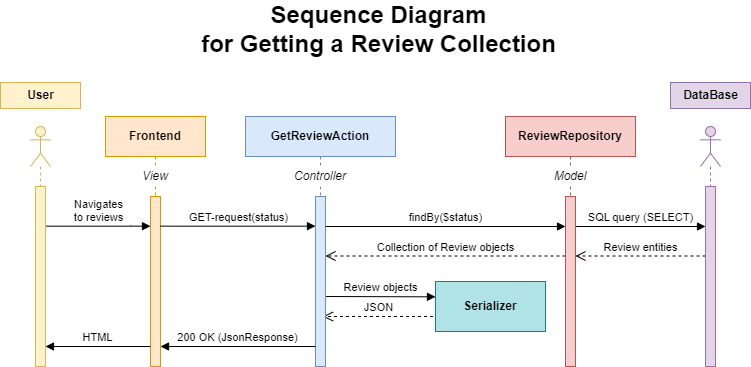

The diagram above was exported from draw.io. Its source (the exported page's mxGraphModel, read from the mxfile embedded in the PNG):
<mxGraphModel dx="1038" dy="623" grid="1" gridSize="10" guides="1" tooltips="1" connect="1" arrows="1" fold="1" page="1" pageScale="1" pageWidth="2000" pageHeight="1200" math="0" shadow="0">
  <root>
    <mxCell id="0" />
    <mxCell id="1" parent="0" />
    <mxCell id="V2pvWA7C8KsFiupC6PvB-30" value="Navigates&lt;div&gt;to reviews&lt;/div&gt;" style="html=1;verticalAlign=bottom;endArrow=block;curved=0;rounded=0;" parent="1" target="V2pvWA7C8KsFiupC6PvB-22" edge="1">
      <mxGeometry width="80" relative="1" as="geometry">
        <mxPoint x="120" y="229.66" as="sourcePoint" />
        <mxPoint x="220" y="229.66" as="targetPoint" />
        <Array as="points">
          <mxPoint x="205" y="229.66" />
        </Array>
      </mxGeometry>
    </mxCell>
    <mxCell id="V2pvWA7C8KsFiupC6PvB-5" value="" style="shape=umlLifeline;perimeter=lifelinePerimeter;whiteSpace=wrap;html=1;container=1;dropTarget=0;collapsible=0;recursiveResize=0;outlineConnect=0;portConstraint=eastwest;newEdgeStyle={&quot;curved&quot;:0,&quot;rounded&quot;:0};participant=umlActor;fillColor=#fff2cc;strokeColor=#d6b656;strokeWidth=1;" parent="1" vertex="1">
      <mxGeometry x="105" y="130" width="20" height="240" as="geometry" />
    </mxCell>
    <mxCell id="V2pvWA7C8KsFiupC6PvB-6" value="" style="shape=umlLifeline;perimeter=lifelinePerimeter;whiteSpace=wrap;html=1;container=1;dropTarget=0;collapsible=0;recursiveResize=0;outlineConnect=0;portConstraint=eastwest;newEdgeStyle={&quot;curved&quot;:0,&quot;rounded&quot;:0};participant=umlActor;fillColor=#e1d5e7;strokeColor=#9673a6;strokeWidth=1;" parent="1" vertex="1">
      <mxGeometry x="775" y="130" width="20" height="230" as="geometry" />
    </mxCell>
    <mxCell id="V2pvWA7C8KsFiupC6PvB-7" value="User" style="text;align=center;fontStyle=1;verticalAlign=middle;spacingLeft=3;spacingRight=3;strokeColor=#d6b656;rotatable=0;points=[[0,0.5],[1,0.5]];portConstraint=eastwest;html=1;fillColor=#fff2cc;" parent="1" vertex="1">
      <mxGeometry x="75" y="86" width="80" height="26" as="geometry" />
    </mxCell>
    <mxCell id="V2pvWA7C8KsFiupC6PvB-8" value="DataBase" style="text;align=center;fontStyle=1;verticalAlign=middle;spacingLeft=3;spacingRight=3;strokeColor=#9673a6;rotatable=0;points=[[0,0.5],[1,0.5]];portConstraint=eastwest;html=1;fillColor=#e1d5e7;" parent="1" vertex="1">
      <mxGeometry x="745" y="86" width="80" height="26" as="geometry" />
    </mxCell>
    <mxCell id="V2pvWA7C8KsFiupC6PvB-9" value="&lt;b&gt;GetReviewAction&lt;/b&gt;" style="shape=umlLifeline;perimeter=lifelinePerimeter;whiteSpace=wrap;html=1;container=1;dropTarget=0;collapsible=0;recursiveResize=0;outlineConnect=0;portConstraint=eastwest;newEdgeStyle={&quot;curved&quot;:0,&quot;rounded&quot;:0};fillColor=#dae8fc;strokeColor=#6c8ebf;strokeWidth=1;" parent="1" vertex="1">
      <mxGeometry x="320" y="120" width="150" height="250" as="geometry" />
    </mxCell>
    <mxCell id="V2pvWA7C8KsFiupC6PvB-10" value="&lt;b&gt;ReviewRepository&lt;/b&gt;" style="shape=umlLifeline;perimeter=lifelinePerimeter;whiteSpace=wrap;html=1;container=1;dropTarget=0;collapsible=0;recursiveResize=0;outlineConnect=0;portConstraint=eastwest;newEdgeStyle={&quot;curved&quot;:0,&quot;rounded&quot;:0};fillColor=#f8cecc;strokeColor=#b85450;strokeWidth=1;" parent="1" vertex="1">
      <mxGeometry x="580" y="120" width="130" height="250" as="geometry" />
    </mxCell>
    <mxCell id="V2pvWA7C8KsFiupC6PvB-13" value="SQL query (SELECT)" style="html=1;verticalAlign=bottom;endArrow=block;curved=0;rounded=0;" parent="1" edge="1">
      <mxGeometry width="80" relative="1" as="geometry">
        <mxPoint x="650" y="230" as="sourcePoint" />
        <mxPoint x="780" y="230" as="targetPoint" />
      </mxGeometry>
    </mxCell>
    <mxCell id="V2pvWA7C8KsFiupC6PvB-14" value="Review entities" style="html=1;verticalAlign=bottom;endArrow=open;dashed=1;endSize=8;curved=0;rounded=0;" parent="1" edge="1">
      <mxGeometry relative="1" as="geometry">
        <mxPoint x="780" y="259.5" as="sourcePoint" />
        <mxPoint x="650" y="259.5" as="targetPoint" />
      </mxGeometry>
    </mxCell>
    <mxCell id="V2pvWA7C8KsFiupC6PvB-15" value="Collection of Review&amp;nbsp;objects" style="html=1;verticalAlign=bottom;endArrow=open;dashed=1;endSize=8;curved=0;rounded=0;" parent="1" edge="1">
      <mxGeometry relative="1" as="geometry">
        <mxPoint x="640" y="259.5" as="sourcePoint" />
        <mxPoint x="400" y="259.5" as="targetPoint" />
      </mxGeometry>
    </mxCell>
    <mxCell id="V2pvWA7C8KsFiupC6PvB-16" value="&lt;b&gt;Frontend&lt;/b&gt;" style="shape=umlLifeline;perimeter=lifelinePerimeter;whiteSpace=wrap;html=1;container=1;dropTarget=0;collapsible=0;recursiveResize=0;outlineConnect=0;portConstraint=eastwest;newEdgeStyle={&quot;curved&quot;:0,&quot;rounded&quot;:0};fillColor=#ffe6cc;strokeColor=#d79b00;strokeWidth=1;" parent="1" vertex="1">
      <mxGeometry x="180" y="120" width="100" height="250" as="geometry" />
    </mxCell>
    <mxCell id="V2pvWA7C8KsFiupC6PvB-22" value="" style="html=1;points=[[0,0,0,0,5],[0,1,0,0,-5],[1,0,0,0,5],[1,1,0,0,-5]];perimeter=orthogonalPerimeter;outlineConnect=0;targetShapes=umlLifeline;portConstraint=eastwest;newEdgeStyle={&quot;curved&quot;:0,&quot;rounded&quot;:0};fillColor=#ffe6cc;strokeColor=#d79b00;" parent="V2pvWA7C8KsFiupC6PvB-16" vertex="1">
      <mxGeometry x="45" y="80" width="10" height="170" as="geometry" />
    </mxCell>
    <mxCell id="V2pvWA7C8KsFiupC6PvB-25" value="&lt;div&gt;&lt;span style=&quot;font-size: 24px;&quot;&gt;Sequence Diagram&lt;/span&gt;&lt;span style=&quot;font-size: 24px;&quot;&gt;&lt;br&gt;&lt;/span&gt;&lt;/div&gt;&lt;span style=&quot;font-size: 24px;&quot;&gt;for Getting a Review Collection&lt;/span&gt;" style="text;align=center;fontStyle=1;verticalAlign=middle;spacingLeft=3;spacingRight=3;rotatable=0;points=[[0,0.5],[1,0.5]];portConstraint=eastwest;html=1;" parent="1" vertex="1">
      <mxGeometry x="352.5" y="20" width="200" height="26" as="geometry" />
    </mxCell>
    <mxCell id="V2pvWA7C8KsFiupC6PvB-28" value="&lt;i&gt;Model&lt;/i&gt;" style="text;html=1;align=center;verticalAlign=middle;whiteSpace=wrap;rounded=0;fillColor=#FFFFFF;strokeColor=none;gradientColor=none;" parent="1" vertex="1">
      <mxGeometry x="615" y="170" width="60" height="20" as="geometry" />
    </mxCell>
    <mxCell id="V2pvWA7C8KsFiupC6PvB-29" value="&lt;i&gt;View&lt;/i&gt;" style="text;html=1;align=center;verticalAlign=middle;whiteSpace=wrap;rounded=0;fillColor=#FFFFFF;strokeColor=none;" parent="1" vertex="1">
      <mxGeometry x="200" y="170" width="60" height="20" as="geometry" />
    </mxCell>
    <mxCell id="V2pvWA7C8KsFiupC6PvB-27" value="&lt;i&gt;Controller&lt;/i&gt;" style="text;html=1;align=center;verticalAlign=middle;whiteSpace=wrap;rounded=0;fillColor=#FFFFFF;strokeColor=none;" parent="1" vertex="1">
      <mxGeometry x="365" y="170" width="60" height="20" as="geometry" />
    </mxCell>
    <mxCell id="QyWUEHNSZRd6ibLysLw4-3" value="Review objects" style="html=1;verticalAlign=bottom;endArrow=block;curved=0;rounded=0;entryX=0;entryY=0.5;entryDx=0;entryDy=0;" parent="1" edge="1">
      <mxGeometry width="80" relative="1" as="geometry">
        <mxPoint x="400.0000000000001" y="299.99999999999994" as="sourcePoint" />
        <mxPoint x="510" y="300.34" as="targetPoint" />
      </mxGeometry>
    </mxCell>
    <mxCell id="V2pvWA7C8KsFiupC6PvB-11" value="GET-request(status)" style="html=1;verticalAlign=bottom;endArrow=block;curved=0;rounded=0;" parent="1" edge="1">
      <mxGeometry width="80" relative="1" as="geometry">
        <mxPoint x="235.0000000000001" y="229.66" as="sourcePoint" />
        <mxPoint x="390" y="229.66" as="targetPoint" />
        <mxPoint as="offset" />
      </mxGeometry>
    </mxCell>
    <mxCell id="QyWUEHNSZRd6ibLysLw4-4" value="JSON" style="html=1;verticalAlign=bottom;endArrow=open;dashed=1;endSize=8;curved=0;rounded=0;exitX=0;exitY=0.75;exitDx=0;exitDy=0;" parent="1" edge="1">
      <mxGeometry relative="1" as="geometry">
        <mxPoint x="507.5" y="320" as="sourcePoint" />
        <mxPoint x="397.5" y="320" as="targetPoint" />
      </mxGeometry>
    </mxCell>
    <mxCell id="QyWUEHNSZRd6ibLysLw4-5" value="&lt;b&gt;Serializer&lt;/b&gt;" style="html=1;whiteSpace=wrap;fillColor=#b0e3e6;strokeColor=#0e8088;" parent="1" vertex="1">
      <mxGeometry x="510" y="285" width="110" height="50" as="geometry" />
    </mxCell>
    <mxCell id="QyWUEHNSZRd6ibLysLw4-7" value="" style="html=1;points=[[0,0,0,0,5],[0,1,0,0,-5],[1,0,0,0,5],[1,1,0,0,-5]];perimeter=orthogonalPerimeter;outlineConnect=0;targetShapes=umlLifeline;portConstraint=eastwest;newEdgeStyle={&quot;curved&quot;:0,&quot;rounded&quot;:0};fillColor=#dae8fc;strokeColor=#6c8ebf;" parent="1" vertex="1">
      <mxGeometry x="390" y="200" width="10" height="170" as="geometry" />
    </mxCell>
    <mxCell id="QyWUEHNSZRd6ibLysLw4-11" value="findBy($status)" style="html=1;verticalAlign=bottom;endArrow=block;curved=0;rounded=0;" parent="1" target="V2pvWA7C8KsFiupC6PvB-19" edge="1">
      <mxGeometry width="80" relative="1" as="geometry">
        <mxPoint x="400" y="230" as="sourcePoint" />
        <mxPoint x="725" y="230" as="targetPoint" />
      </mxGeometry>
    </mxCell>
    <mxCell id="V2pvWA7C8KsFiupC6PvB-17" value="" style="html=1;points=[[0,0,0,0,5],[0,1,0,0,-5],[1,0,0,0,5],[1,1,0,0,-5]];perimeter=orthogonalPerimeter;outlineConnect=0;targetShapes=umlLifeline;portConstraint=eastwest;newEdgeStyle={&quot;curved&quot;:0,&quot;rounded&quot;:0};fillColor=#fff2cc;strokeColor=#d6b656;" parent="1" vertex="1">
      <mxGeometry x="110" y="190" width="10" height="180" as="geometry" />
    </mxCell>
    <mxCell id="V2pvWA7C8KsFiupC6PvB-19" value="" style="html=1;points=[[0,0,0,0,5],[0,1,0,0,-5],[1,0,0,0,5],[1,1,0,0,-5]];perimeter=orthogonalPerimeter;outlineConnect=0;targetShapes=umlLifeline;portConstraint=eastwest;newEdgeStyle={&quot;curved&quot;:0,&quot;rounded&quot;:0};fillColor=#f8cecc;strokeColor=#b85450;" parent="1" vertex="1">
      <mxGeometry x="640" y="200" width="10" height="170" as="geometry" />
    </mxCell>
    <mxCell id="XepP-44jLstxitHbIGcu-1" value="" style="html=1;verticalAlign=bottom;endArrow=open;dashed=1;endSize=8;curved=0;rounded=0;" parent="1" target="V2pvWA7C8KsFiupC6PvB-20" edge="1">
      <mxGeometry relative="1" as="geometry">
        <mxPoint x="785" y="280" as="sourcePoint" />
        <mxPoint x="650" y="280" as="targetPoint" />
      </mxGeometry>
    </mxCell>
    <mxCell id="V2pvWA7C8KsFiupC6PvB-20" value="" style="html=1;points=[[0,0,0,0,5],[0,1,0,0,-5],[1,0,0,0,5],[1,1,0,0,-5]];perimeter=orthogonalPerimeter;outlineConnect=0;targetShapes=umlLifeline;portConstraint=eastwest;newEdgeStyle={&quot;curved&quot;:0,&quot;rounded&quot;:0};fillColor=#e1d5e7;strokeColor=#9673a6;" parent="1" vertex="1">
      <mxGeometry x="780" y="190" width="10" height="180" as="geometry" />
    </mxCell>
    <mxCell id="mh5GnMVMlc32NNKV7pon-1" value="200 OK (JsonResponse)" style="html=1;verticalAlign=bottom;endArrow=block;curved=0;rounded=0;" edge="1" parent="1">
      <mxGeometry width="80" relative="1" as="geometry">
        <mxPoint x="390" y="350" as="sourcePoint" />
        <mxPoint x="235" y="350" as="targetPoint" />
      </mxGeometry>
    </mxCell>
    <mxCell id="mh5GnMVMlc32NNKV7pon-2" value="HTML" style="html=1;verticalAlign=bottom;endArrow=block;curved=0;rounded=0;" edge="1" parent="1" source="V2pvWA7C8KsFiupC6PvB-22">
      <mxGeometry width="80" relative="1" as="geometry">
        <mxPoint x="200" y="350" as="sourcePoint" />
        <mxPoint x="120" y="350" as="targetPoint" />
      </mxGeometry>
    </mxCell>
  </root>
</mxGraphModel>